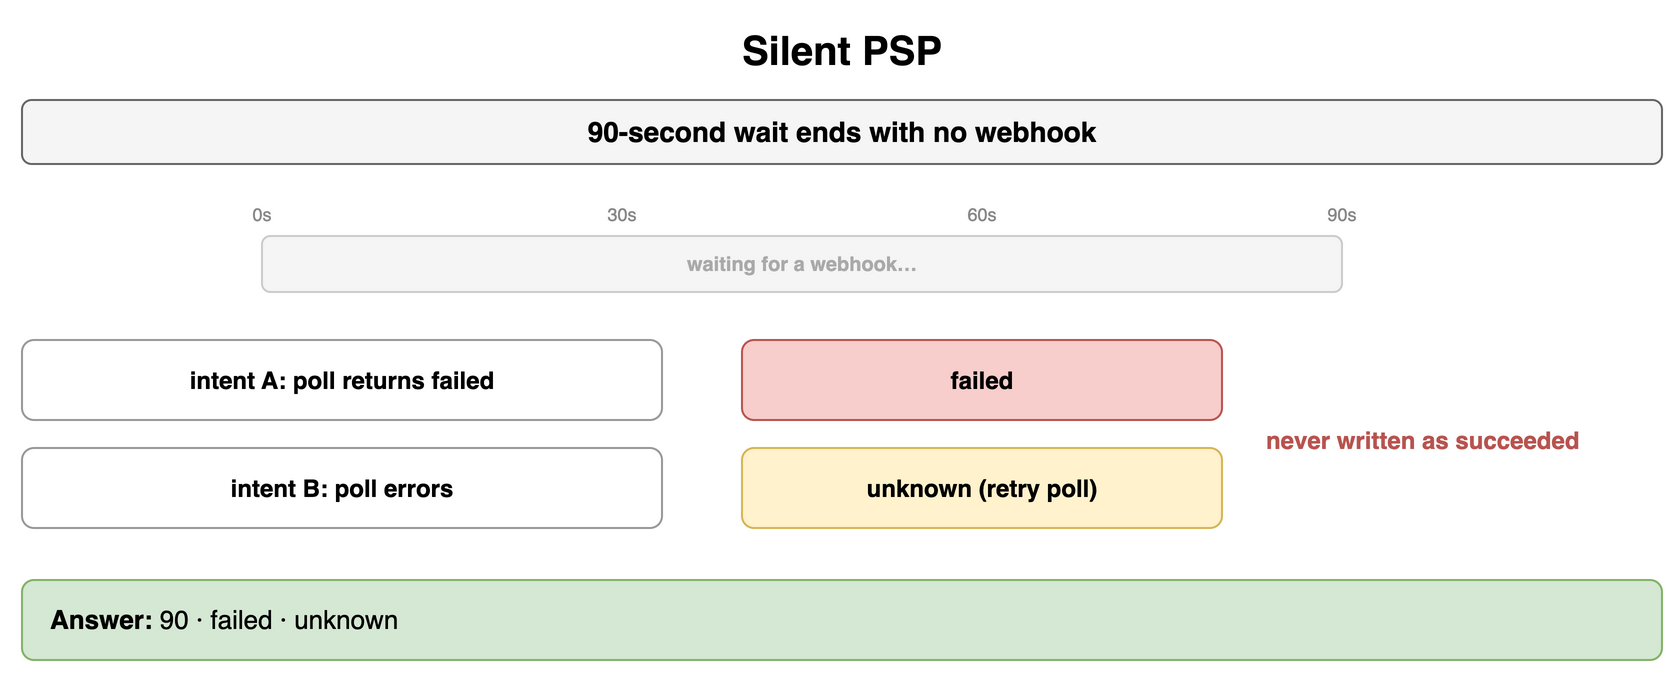

The diagram above was exported from draw.io. Its source (the exported page's mxGraphModel, read from the mxfile embedded in the PNG):
<mxGraphModel dx="900" dy="344" grid="1" gridSize="10" guides="1" tooltips="1" connect="1" arrows="1" fold="1" page="1" pageScale="1" pageWidth="900" pageHeight="344" math="0" shadow="0">
  <root>
    <mxCell id="0" />
    <mxCell id="1" parent="0" />
    <mxCell id="e1" value="Silent PSP" style="text;html=1;align=center;verticalAlign=middle;whiteSpace=wrap;fontSize=20;fontStyle=1;" vertex="1" parent="1">
      <mxGeometry x="40" y="10" width="820" height="30" as="geometry" />
    </mxCell>
    <mxCell id="e2" value="90-second wait ends with no webhook" style="rounded=1;whiteSpace=wrap;html=1;fillColor=#f5f5f5;strokeColor=#666666;fontStyle=1;fontSize=14;" vertex="1" parent="1">
      <mxGeometry x="40" y="50" width="820" height="32" as="geometry" />
    </mxCell>
    <mxCell id="e3" value="0s" style="text;html=1;whiteSpace=wrap;fontSize=11;align=center;verticalAlign=middle;fontSize=9;fontColor=#888;" vertex="1" parent="1">
      <mxGeometry x="148" y="100" width="24" height="14" as="geometry" />
    </mxCell>
    <mxCell id="e4" value="30s" style="text;html=1;whiteSpace=wrap;fontSize=11;align=center;verticalAlign=middle;fontSize=9;fontColor=#888;" vertex="1" parent="1">
      <mxGeometry x="328" y="100" width="24" height="14" as="geometry" />
    </mxCell>
    <mxCell id="e5" value="60s" style="text;html=1;whiteSpace=wrap;fontSize=11;align=center;verticalAlign=middle;fontSize=9;fontColor=#888;" vertex="1" parent="1">
      <mxGeometry x="508" y="100" width="24" height="14" as="geometry" />
    </mxCell>
    <mxCell id="e6" value="90s" style="text;html=1;whiteSpace=wrap;fontSize=11;align=center;verticalAlign=middle;fontSize=9;fontColor=#888;" vertex="1" parent="1">
      <mxGeometry x="688" y="100" width="24" height="14" as="geometry" />
    </mxCell>
    <mxCell id="e7" value="waiting for a webhook…" style="rounded=1;whiteSpace=wrap;html=1;fillColor=#f5f5f5;strokeColor=#cccccc;fontSize=10;align=center;fontStyle=1;fontColor=#aaaaaa;" vertex="1" parent="1">
      <mxGeometry x="160" y="118" width="540" height="28" as="geometry" />
    </mxCell>
    <mxCell id="e8" value="intent A: poll returns failed" style="rounded=1;whiteSpace=wrap;html=1;fillColor=#ffffff;strokeColor=#999999;fontSize=12;align=center;fontStyle=1;" vertex="1" parent="1">
      <mxGeometry x="40" y="170" width="320" height="40" as="geometry" />
    </mxCell>
    <mxCell id="e9" value="failed" style="rounded=1;whiteSpace=wrap;html=1;fillColor=#f8cecc;strokeColor=#b85450;fontSize=12;align=center;fontStyle=1;" vertex="1" parent="1">
      <mxGeometry x="400" y="170" width="240" height="40" as="geometry" />
    </mxCell>
    <mxCell id="e10" value="intent B: poll errors" style="rounded=1;whiteSpace=wrap;html=1;fillColor=#ffffff;strokeColor=#999999;fontSize=12;align=center;fontStyle=1;" vertex="1" parent="1">
      <mxGeometry x="40" y="224" width="320" height="40" as="geometry" />
    </mxCell>
    <mxCell id="e11" value="unknown (retry poll)" style="rounded=1;whiteSpace=wrap;html=1;fillColor=#fff2cc;strokeColor=#d6b656;fontSize=12;align=center;fontStyle=1;" vertex="1" parent="1">
      <mxGeometry x="400" y="224" width="240" height="40" as="geometry" />
    </mxCell>
    <mxCell id="e12" value="never written as succeeded" style="text;html=1;whiteSpace=wrap;fontSize=11;align=left;verticalAlign=middle;fontSize=12;fontColor=#b85450;fontStyle=1;" vertex="1" parent="1">
      <mxGeometry x="660" y="200" width="200" height="40" as="geometry" />
    </mxCell>
    <mxCell id="e13" value="&lt;b&gt;Answer:&lt;/b&gt; 90 · failed · unknown" style="rounded=1;whiteSpace=wrap;html=1;fillColor=#d5e8d4;strokeColor=#82b366;fontSize=13;align=left;spacingLeft=12;" vertex="1" parent="1">
      <mxGeometry x="40" y="290" width="820" height="40" as="geometry" />
    </mxCell>
  </root>
</mxGraphModel>